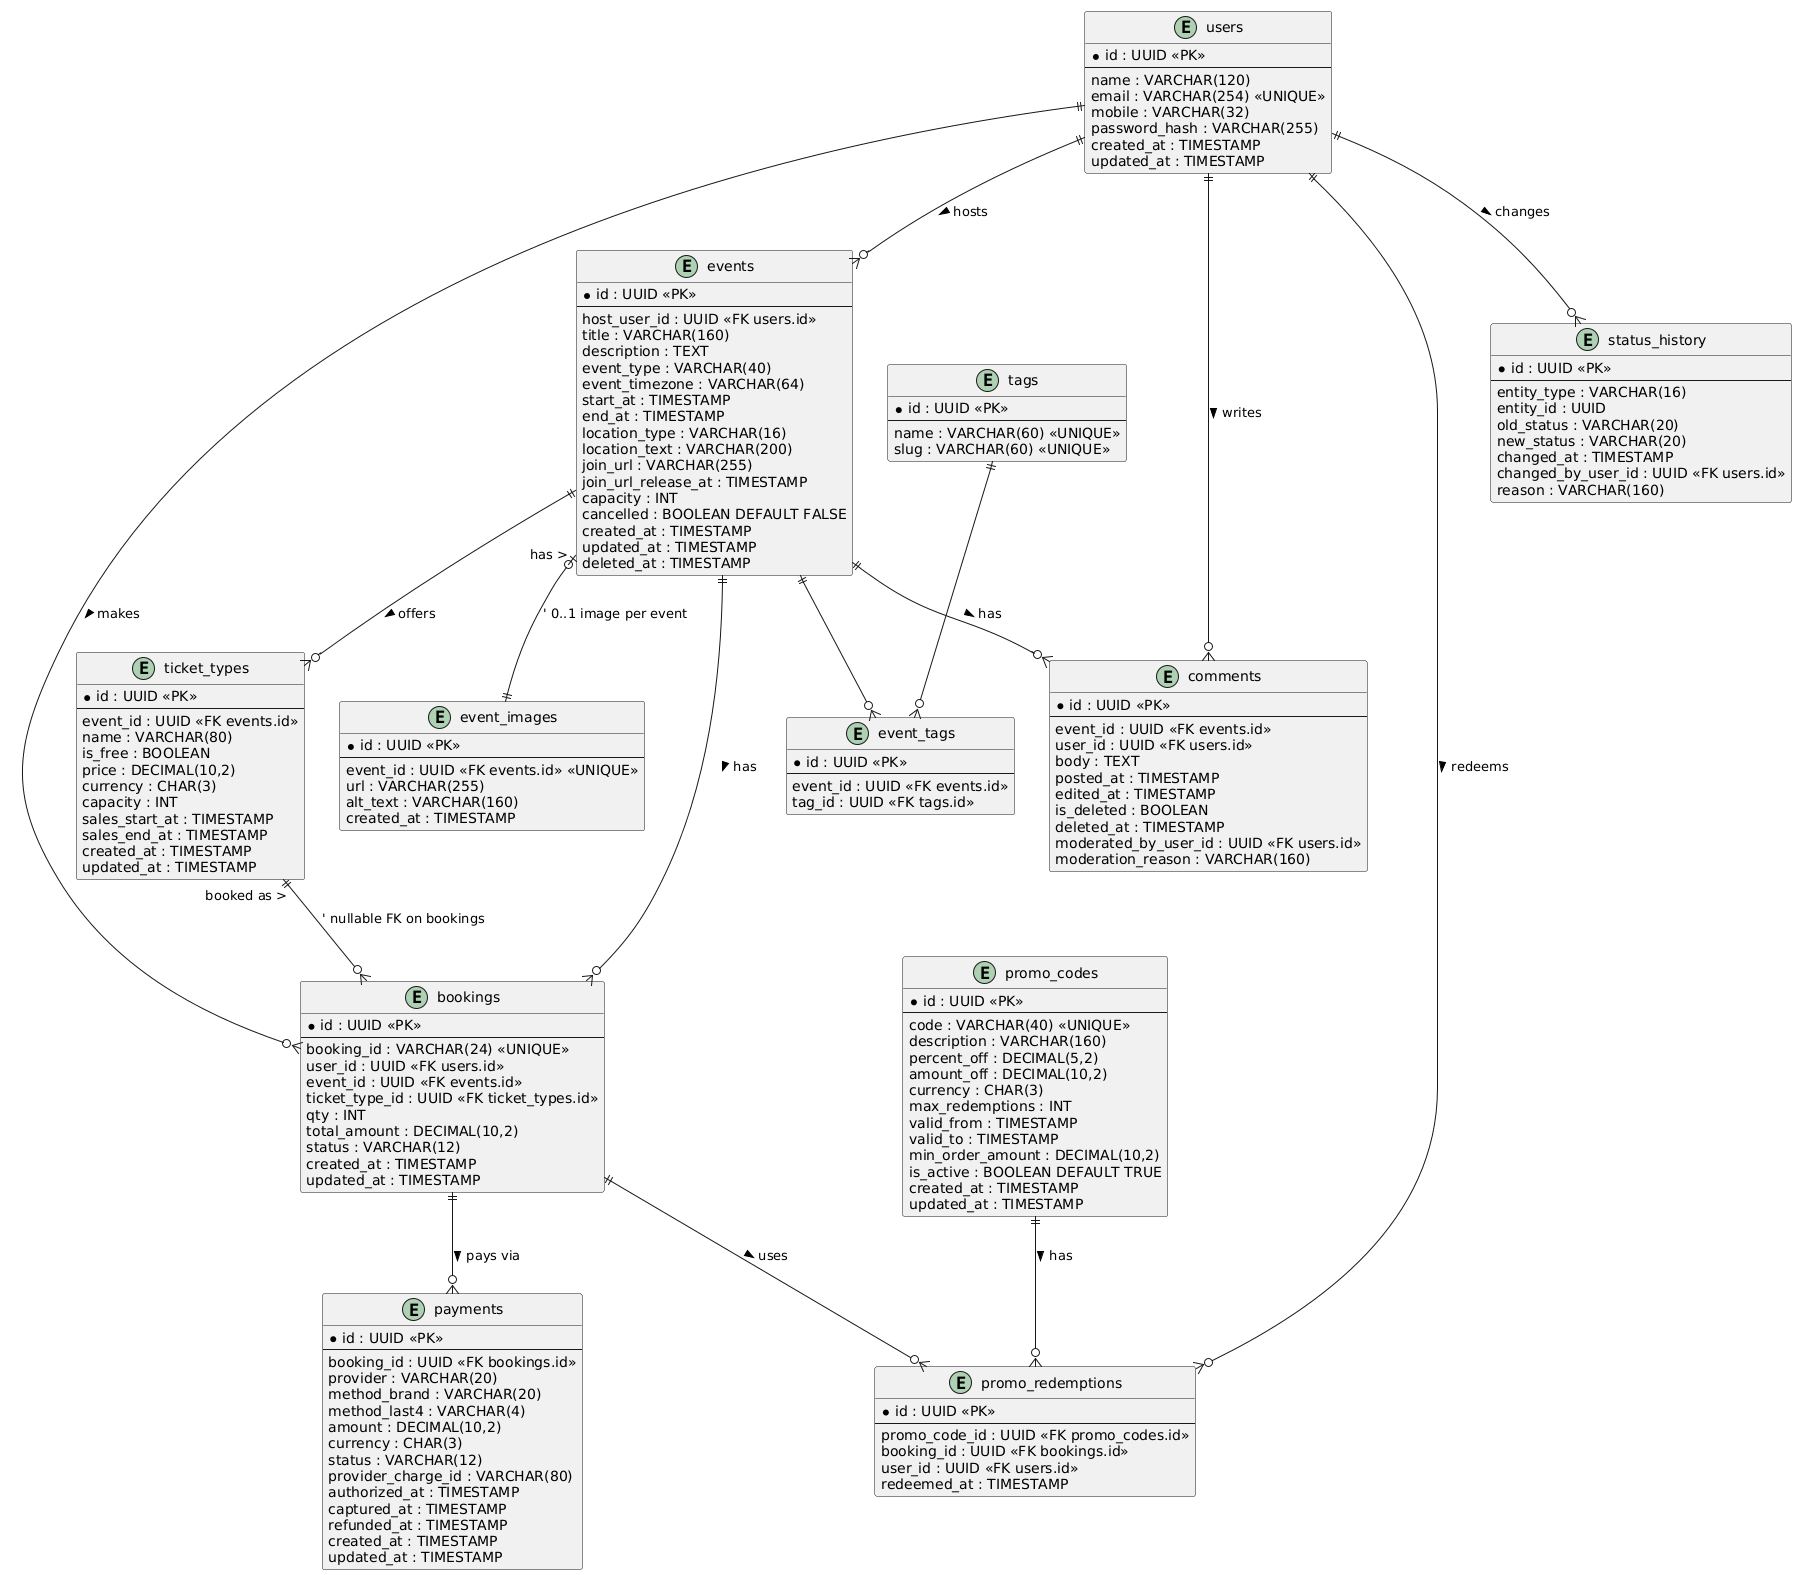

The diagram above was rendered by PlantUML. Its source (embedded in the PNG):
@startuml
title Data Model (ERD) - Networking Events App (DB view: PK/FK, types, constraints)

/' Legend (crow’s foot):
   }| = 1..*   }o = 0..*   || = 1     |o = 0..1
'/ 

entity "users" as users {
  * id : UUID <<PK>>
  --
  name : VARCHAR(120)
  email : VARCHAR(254) <<UNIQUE>>
  mobile : VARCHAR(32)
  password_hash : VARCHAR(255)
  created_at : TIMESTAMP
  updated_at : TIMESTAMP
}

entity "events" as events {
  * id : UUID <<PK>>
  --
  host_user_id : UUID <<FK users.id>>
  title : VARCHAR(160)
  description : TEXT
  event_type : VARCHAR(40)
  event_timezone : VARCHAR(64)
  start_at : TIMESTAMP
  end_at : TIMESTAMP
  location_type : VARCHAR(16) 
  location_text : VARCHAR(200)
  join_url : VARCHAR(255) 
  join_url_release_at : TIMESTAMP
  capacity : INT
  cancelled : BOOLEAN DEFAULT FALSE
  created_at : TIMESTAMP
  updated_at : TIMESTAMP
  deleted_at : TIMESTAMP
}

entity "ticket_types" as ticket_types {
  * id : UUID <<PK>>
  --
  event_id : UUID <<FK events.id>>
  name : VARCHAR(80)
  is_free : BOOLEAN
  price : DECIMAL(10,2)
  currency : CHAR(3)                  
  capacity : INT
  sales_start_at : TIMESTAMP
  sales_end_at : TIMESTAMP
  created_at : TIMESTAMP
  updated_at : TIMESTAMP
}

entity "bookings" as bookings {
  * id : UUID <<PK>>
  --
  booking_id : VARCHAR(24) <<UNIQUE>> 
  user_id : UUID <<FK users.id>>
  event_id : UUID <<FK events.id>>
  ticket_type_id : UUID <<FK ticket_types.id>> 
  qty : INT
  total_amount : DECIMAL(10,2)  
  status : VARCHAR(12) 
  created_at : TIMESTAMP
  updated_at : TIMESTAMP
}

entity "payments" as payments {
  * id : UUID <<PK>>
  --
  booking_id : UUID <<FK bookings.id>>
  provider : VARCHAR(20)  
  method_brand : VARCHAR(20)
  method_last4 : VARCHAR(4)
  amount : DECIMAL(10,2)
  currency : CHAR(3)
  status : VARCHAR(12)          
  provider_charge_id : VARCHAR(80) 
  authorized_at : TIMESTAMP    
  captured_at : TIMESTAMP  
  refunded_at : TIMESTAMP
  created_at : TIMESTAMP
  updated_at : TIMESTAMP
}

entity "promo_codes" as promo_codes {
  * id : UUID <<PK>>
  --
  code : VARCHAR(40) <<UNIQUE>>
  description : VARCHAR(160)
  percent_off : DECIMAL(5,2)
  amount_off : DECIMAL(10,2)
  currency : CHAR(3)
  max_redemptions : INT
  valid_from : TIMESTAMP
  valid_to : TIMESTAMP
  min_order_amount : DECIMAL(10,2)
  is_active : BOOLEAN DEFAULT TRUE
  created_at : TIMESTAMP
  updated_at : TIMESTAMP
}

entity "promo_redemptions" as promo_redemptions {
  * id : UUID <<PK>>
  --
  promo_code_id : UUID <<FK promo_codes.id>>
  booking_id : UUID <<FK bookings.id>>
  user_id : UUID <<FK users.id>>
  redeemed_at : TIMESTAMP
}

entity "comments" as comments {
  * id : UUID <<PK>>
  --
  event_id : UUID <<FK events.id>>
  user_id : UUID <<FK users.id>>
  body : TEXT
  posted_at : TIMESTAMP
  edited_at : TIMESTAMP
  is_deleted : BOOLEAN
  deleted_at : TIMESTAMP
  moderated_by_user_id : UUID <<FK users.id>>
  moderation_reason : VARCHAR(160)
}

entity "event_images" as event_images {
  * id : UUID <<PK>>
  --
  event_id : UUID <<FK events.id>> <<UNIQUE>>
  url : VARCHAR(255)
  alt_text : VARCHAR(160)
  created_at : TIMESTAMP
}

entity "tags" as tags {
  * id : UUID <<PK>>
  --
  name : VARCHAR(60) <<UNIQUE>>
  slug : VARCHAR(60) <<UNIQUE>>
}

entity "event_tags" as event_tags {
  * id : UUID <<PK>>
  --
  event_id : UUID <<FK events.id>>
  tag_id : UUID <<FK tags.id>>
}

entity "status_history" as status_history {
  * id : UUID <<PK>>
  --
  entity_type : VARCHAR(16)
  entity_id : UUID 
  old_status : VARCHAR(20)
  new_status : VARCHAR(20)
  changed_at : TIMESTAMP
  changed_by_user_id : UUID <<FK users.id>>
  reason : VARCHAR(160)
}

' ================= Relationships =================
users ||--o{ events : "hosts >"
events ||--o{ ticket_types : "offers >"
users  ||--o{ bookings : "makes >"
events ||--o{ bookings : "has >"
ticket_types ||--o{ bookings : "booked as >"    ' nullable FK on bookings

bookings ||--o{ payments : "pays via >"

promo_codes ||--o{ promo_redemptions : "has >"
bookings   ||--o{ promo_redemptions : "uses >"
users      ||--o{ promo_redemptions : "redeems >"

events ||--o{ comments : "has >"
users  ||--o{ comments : "writes >"

events |o--|| event_images : "has >"            ' 0..1 image per event

events ||--o{ event_tags
tags   ||--o{ event_tags

users ||--o{ status_history : "changes >"
@enduml